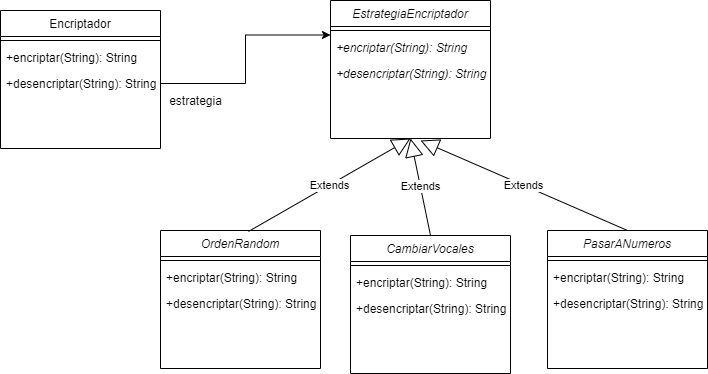

The diagram above was exported from draw.io. Its source (the exported page's mxGraphModel, read from the mxfile embedded in the PNG):
<mxGraphModel dx="1381" dy="795" grid="1" gridSize="10" guides="1" tooltips="1" connect="1" arrows="1" fold="1" page="1" pageScale="1" pageWidth="827" pageHeight="1169" math="0" shadow="0">
  <root>
    <mxCell id="WIyWlLk6GJQsqaUBKTNV-0" />
    <mxCell id="WIyWlLk6GJQsqaUBKTNV-1" parent="WIyWlLk6GJQsqaUBKTNV-0" />
    <mxCell id="zkfFHV4jXpPFQw0GAbJ--6" value="Encriptador" style="swimlane;fontStyle=0;align=center;verticalAlign=top;childLayout=stackLayout;horizontal=1;startSize=26;horizontalStack=0;resizeParent=1;resizeLast=0;collapsible=1;marginBottom=0;rounded=0;shadow=0;strokeWidth=1;" parent="WIyWlLk6GJQsqaUBKTNV-1" vertex="1">
      <mxGeometry x="120" y="360" width="160" height="138" as="geometry">
        <mxRectangle x="130" y="380" width="160" height="26" as="alternateBounds" />
      </mxGeometry>
    </mxCell>
    <mxCell id="zkfFHV4jXpPFQw0GAbJ--9" value="" style="line;html=1;strokeWidth=1;align=left;verticalAlign=middle;spacingTop=-1;spacingLeft=3;spacingRight=3;rotatable=0;labelPosition=right;points=[];portConstraint=eastwest;" parent="zkfFHV4jXpPFQw0GAbJ--6" vertex="1">
      <mxGeometry y="26" width="160" height="8" as="geometry" />
    </mxCell>
    <mxCell id="zkfFHV4jXpPFQw0GAbJ--11" value="+encriptar(String): String" style="text;align=left;verticalAlign=top;spacingLeft=4;spacingRight=4;overflow=hidden;rotatable=0;points=[[0,0.5],[1,0.5]];portConstraint=eastwest;" parent="zkfFHV4jXpPFQw0GAbJ--6" vertex="1">
      <mxGeometry y="34" width="160" height="26" as="geometry" />
    </mxCell>
    <mxCell id="P1LE-j2KIHJGb90GnQ9--0" value="+desencriptar(String): String" style="text;align=left;verticalAlign=top;spacingLeft=4;spacingRight=4;overflow=hidden;rotatable=0;points=[[0,0.5],[1,0.5]];portConstraint=eastwest;" vertex="1" parent="zkfFHV4jXpPFQw0GAbJ--6">
      <mxGeometry y="60" width="160" height="26" as="geometry" />
    </mxCell>
    <mxCell id="P1LE-j2KIHJGb90GnQ9--1" value="EstrategiaEncriptador" style="swimlane;fontStyle=2;align=center;verticalAlign=top;childLayout=stackLayout;horizontal=1;startSize=26;horizontalStack=0;resizeParent=1;resizeLast=0;collapsible=1;marginBottom=0;rounded=0;shadow=0;strokeWidth=1;" vertex="1" parent="WIyWlLk6GJQsqaUBKTNV-1">
      <mxGeometry x="450" y="350" width="160" height="138" as="geometry">
        <mxRectangle x="130" y="380" width="160" height="26" as="alternateBounds" />
      </mxGeometry>
    </mxCell>
    <mxCell id="P1LE-j2KIHJGb90GnQ9--2" value="" style="line;html=1;strokeWidth=1;align=left;verticalAlign=middle;spacingTop=-1;spacingLeft=3;spacingRight=3;rotatable=0;labelPosition=right;points=[];portConstraint=eastwest;" vertex="1" parent="P1LE-j2KIHJGb90GnQ9--1">
      <mxGeometry y="26" width="160" height="8" as="geometry" />
    </mxCell>
    <mxCell id="P1LE-j2KIHJGb90GnQ9--3" value="+encriptar(String): String" style="text;align=left;verticalAlign=top;spacingLeft=4;spacingRight=4;overflow=hidden;rotatable=0;points=[[0,0.5],[1,0.5]];portConstraint=eastwest;fontStyle=2" vertex="1" parent="P1LE-j2KIHJGb90GnQ9--1">
      <mxGeometry y="34" width="160" height="26" as="geometry" />
    </mxCell>
    <mxCell id="P1LE-j2KIHJGb90GnQ9--4" value="+desencriptar(String): String" style="text;align=left;verticalAlign=top;spacingLeft=4;spacingRight=4;overflow=hidden;rotatable=0;points=[[0,0.5],[1,0.5]];portConstraint=eastwest;fontStyle=2" vertex="1" parent="P1LE-j2KIHJGb90GnQ9--1">
      <mxGeometry y="60" width="160" height="26" as="geometry" />
    </mxCell>
    <mxCell id="P1LE-j2KIHJGb90GnQ9--5" style="edgeStyle=orthogonalEdgeStyle;rounded=0;orthogonalLoop=1;jettySize=auto;html=1;exitX=1;exitY=0.5;exitDx=0;exitDy=0;entryX=0;entryY=0.25;entryDx=0;entryDy=0;" edge="1" parent="WIyWlLk6GJQsqaUBKTNV-1" source="P1LE-j2KIHJGb90GnQ9--0" target="P1LE-j2KIHJGb90GnQ9--1">
      <mxGeometry relative="1" as="geometry" />
    </mxCell>
    <mxCell id="P1LE-j2KIHJGb90GnQ9--6" value="estrategia" style="text;html=1;align=center;verticalAlign=middle;resizable=0;points=[];autosize=1;strokeColor=none;fillColor=none;" vertex="1" parent="WIyWlLk6GJQsqaUBKTNV-1">
      <mxGeometry x="280" y="440" width="70" height="20" as="geometry" />
    </mxCell>
    <mxCell id="P1LE-j2KIHJGb90GnQ9--7" value="OrdenRandom" style="swimlane;fontStyle=2;align=center;verticalAlign=top;childLayout=stackLayout;horizontal=1;startSize=26;horizontalStack=0;resizeParent=1;resizeLast=0;collapsible=1;marginBottom=0;rounded=0;shadow=0;strokeWidth=1;" vertex="1" parent="WIyWlLk6GJQsqaUBKTNV-1">
      <mxGeometry x="280" y="580" width="160" height="138" as="geometry">
        <mxRectangle x="130" y="380" width="160" height="26" as="alternateBounds" />
      </mxGeometry>
    </mxCell>
    <mxCell id="P1LE-j2KIHJGb90GnQ9--8" value="" style="line;html=1;strokeWidth=1;align=left;verticalAlign=middle;spacingTop=-1;spacingLeft=3;spacingRight=3;rotatable=0;labelPosition=right;points=[];portConstraint=eastwest;" vertex="1" parent="P1LE-j2KIHJGb90GnQ9--7">
      <mxGeometry y="26" width="160" height="8" as="geometry" />
    </mxCell>
    <mxCell id="P1LE-j2KIHJGb90GnQ9--9" value="+encriptar(String): String" style="text;align=left;verticalAlign=top;spacingLeft=4;spacingRight=4;overflow=hidden;rotatable=0;points=[[0,0.5],[1,0.5]];portConstraint=eastwest;fontStyle=0" vertex="1" parent="P1LE-j2KIHJGb90GnQ9--7">
      <mxGeometry y="34" width="160" height="26" as="geometry" />
    </mxCell>
    <mxCell id="P1LE-j2KIHJGb90GnQ9--10" value="+desencriptar(String): String" style="text;align=left;verticalAlign=top;spacingLeft=4;spacingRight=4;overflow=hidden;rotatable=0;points=[[0,0.5],[1,0.5]];portConstraint=eastwest;fontStyle=0" vertex="1" parent="P1LE-j2KIHJGb90GnQ9--7">
      <mxGeometry y="60" width="160" height="26" as="geometry" />
    </mxCell>
    <mxCell id="P1LE-j2KIHJGb90GnQ9--11" value="CambiarVocales" style="swimlane;fontStyle=2;align=center;verticalAlign=top;childLayout=stackLayout;horizontal=1;startSize=26;horizontalStack=0;resizeParent=1;resizeLast=0;collapsible=1;marginBottom=0;rounded=0;shadow=0;strokeWidth=1;" vertex="1" parent="WIyWlLk6GJQsqaUBKTNV-1">
      <mxGeometry x="470" y="585" width="160" height="138" as="geometry">
        <mxRectangle x="130" y="380" width="160" height="26" as="alternateBounds" />
      </mxGeometry>
    </mxCell>
    <mxCell id="P1LE-j2KIHJGb90GnQ9--12" value="" style="line;html=1;strokeWidth=1;align=left;verticalAlign=middle;spacingTop=-1;spacingLeft=3;spacingRight=3;rotatable=0;labelPosition=right;points=[];portConstraint=eastwest;" vertex="1" parent="P1LE-j2KIHJGb90GnQ9--11">
      <mxGeometry y="26" width="160" height="8" as="geometry" />
    </mxCell>
    <mxCell id="P1LE-j2KIHJGb90GnQ9--13" value="+encriptar(String): String" style="text;align=left;verticalAlign=top;spacingLeft=4;spacingRight=4;overflow=hidden;rotatable=0;points=[[0,0.5],[1,0.5]];portConstraint=eastwest;fontStyle=0" vertex="1" parent="P1LE-j2KIHJGb90GnQ9--11">
      <mxGeometry y="34" width="160" height="26" as="geometry" />
    </mxCell>
    <mxCell id="P1LE-j2KIHJGb90GnQ9--14" value="+desencriptar(String): String" style="text;align=left;verticalAlign=top;spacingLeft=4;spacingRight=4;overflow=hidden;rotatable=0;points=[[0,0.5],[1,0.5]];portConstraint=eastwest;fontStyle=0" vertex="1" parent="P1LE-j2KIHJGb90GnQ9--11">
      <mxGeometry y="60" width="160" height="26" as="geometry" />
    </mxCell>
    <mxCell id="P1LE-j2KIHJGb90GnQ9--15" value="PasarANumeros" style="swimlane;fontStyle=2;align=center;verticalAlign=top;childLayout=stackLayout;horizontal=1;startSize=26;horizontalStack=0;resizeParent=1;resizeLast=0;collapsible=1;marginBottom=0;rounded=0;shadow=0;strokeWidth=1;" vertex="1" parent="WIyWlLk6GJQsqaUBKTNV-1">
      <mxGeometry x="667" y="580" width="160" height="138" as="geometry">
        <mxRectangle x="130" y="380" width="160" height="26" as="alternateBounds" />
      </mxGeometry>
    </mxCell>
    <mxCell id="P1LE-j2KIHJGb90GnQ9--16" value="" style="line;html=1;strokeWidth=1;align=left;verticalAlign=middle;spacingTop=-1;spacingLeft=3;spacingRight=3;rotatable=0;labelPosition=right;points=[];portConstraint=eastwest;" vertex="1" parent="P1LE-j2KIHJGb90GnQ9--15">
      <mxGeometry y="26" width="160" height="8" as="geometry" />
    </mxCell>
    <mxCell id="P1LE-j2KIHJGb90GnQ9--17" value="+encriptar(String): String" style="text;align=left;verticalAlign=top;spacingLeft=4;spacingRight=4;overflow=hidden;rotatable=0;points=[[0,0.5],[1,0.5]];portConstraint=eastwest;fontStyle=0" vertex="1" parent="P1LE-j2KIHJGb90GnQ9--15">
      <mxGeometry y="34" width="160" height="26" as="geometry" />
    </mxCell>
    <mxCell id="P1LE-j2KIHJGb90GnQ9--18" value="+desencriptar(String): String" style="text;align=left;verticalAlign=top;spacingLeft=4;spacingRight=4;overflow=hidden;rotatable=0;points=[[0,0.5],[1,0.5]];portConstraint=eastwest;fontStyle=0" vertex="1" parent="P1LE-j2KIHJGb90GnQ9--15">
      <mxGeometry y="60" width="160" height="26" as="geometry" />
    </mxCell>
    <mxCell id="P1LE-j2KIHJGb90GnQ9--19" value="Extends" style="endArrow=block;endSize=16;endFill=0;html=1;rounded=0;exitX=0.55;exitY=0.007;exitDx=0;exitDy=0;exitPerimeter=0;entryX=0.5;entryY=1;entryDx=0;entryDy=0;" edge="1" parent="WIyWlLk6GJQsqaUBKTNV-1" source="P1LE-j2KIHJGb90GnQ9--7" target="P1LE-j2KIHJGb90GnQ9--1">
      <mxGeometry width="160" relative="1" as="geometry">
        <mxPoint x="470" y="490" as="sourcePoint" />
        <mxPoint x="630" y="490" as="targetPoint" />
      </mxGeometry>
    </mxCell>
    <mxCell id="P1LE-j2KIHJGb90GnQ9--20" value="Extends" style="endArrow=block;endSize=16;endFill=0;html=1;rounded=0;exitX=0.5;exitY=0;exitDx=0;exitDy=0;entryX=0.5;entryY=1;entryDx=0;entryDy=0;" edge="1" parent="WIyWlLk6GJQsqaUBKTNV-1" source="P1LE-j2KIHJGb90GnQ9--11" target="P1LE-j2KIHJGb90GnQ9--1">
      <mxGeometry width="160" relative="1" as="geometry">
        <mxPoint x="440" y="584.9959999999999" as="sourcePoint" />
        <mxPoint x="602" y="492.03" as="targetPoint" />
      </mxGeometry>
    </mxCell>
    <mxCell id="P1LE-j2KIHJGb90GnQ9--21" value="Extends" style="endArrow=block;endSize=16;endFill=0;html=1;rounded=0;exitX=0.5;exitY=0;exitDx=0;exitDy=0;" edge="1" parent="WIyWlLk6GJQsqaUBKTNV-1" source="P1LE-j2KIHJGb90GnQ9--15">
      <mxGeometry width="160" relative="1" as="geometry">
        <mxPoint x="388" y="600.9659999999999" as="sourcePoint" />
        <mxPoint x="540" y="490" as="targetPoint" />
      </mxGeometry>
    </mxCell>
  </root>
</mxGraphModel>